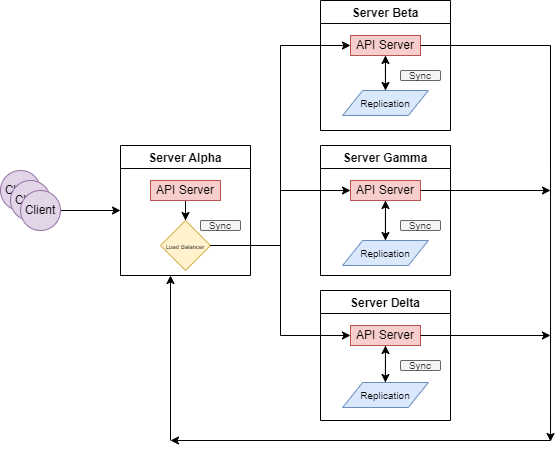

The diagram above was exported from draw.io. Its source (the exported page's mxGraphModel, read from the mxfile embedded in the PNG):
<mxGraphModel dx="1185" dy="670" grid="1" gridSize="10" guides="1" tooltips="1" connect="1" arrows="1" fold="1" page="1" pageScale="1" pageWidth="827" pageHeight="1169" math="0" shadow="0">
  <root>
    <mxCell id="0" />
    <mxCell id="1" parent="0" />
    <mxCell id="pnFVAm6y0iEqiqSnFzUE-2" value="Client" style="ellipse;whiteSpace=wrap;html=1;aspect=fixed;fillColor=#e1d5e7;strokeColor=#9673a6;" vertex="1" parent="1">
      <mxGeometry x="110" y="360" width="40" height="40" as="geometry" />
    </mxCell>
    <mxCell id="pnFVAm6y0iEqiqSnFzUE-3" value="Client" style="ellipse;whiteSpace=wrap;html=1;aspect=fixed;fillColor=#e1d5e7;strokeColor=#9673a6;" vertex="1" parent="1">
      <mxGeometry x="120" y="370" width="40" height="40" as="geometry" />
    </mxCell>
    <mxCell id="pnFVAm6y0iEqiqSnFzUE-8" style="edgeStyle=orthogonalEdgeStyle;rounded=0;orthogonalLoop=1;jettySize=auto;html=1;entryX=0;entryY=0.5;entryDx=0;entryDy=0;" edge="1" parent="1" source="pnFVAm6y0iEqiqSnFzUE-4" target="pnFVAm6y0iEqiqSnFzUE-5">
      <mxGeometry relative="1" as="geometry">
        <mxPoint x="210" y="400" as="targetPoint" />
      </mxGeometry>
    </mxCell>
    <mxCell id="pnFVAm6y0iEqiqSnFzUE-4" value="Client" style="ellipse;whiteSpace=wrap;html=1;aspect=fixed;fillColor=#e1d5e7;strokeColor=#9673a6;" vertex="1" parent="1">
      <mxGeometry x="130" y="380" width="40" height="40" as="geometry" />
    </mxCell>
    <mxCell id="pnFVAm6y0iEqiqSnFzUE-5" value="Server Alpha" style="swimlane;" vertex="1" parent="1">
      <mxGeometry x="230" y="335" width="130" height="130" as="geometry" />
    </mxCell>
    <mxCell id="pnFVAm6y0iEqiqSnFzUE-10" style="edgeStyle=orthogonalEdgeStyle;rounded=0;orthogonalLoop=1;jettySize=auto;html=1;entryX=0.5;entryY=0;entryDx=0;entryDy=0;fontSize=6;" edge="1" parent="pnFVAm6y0iEqiqSnFzUE-5" source="pnFVAm6y0iEqiqSnFzUE-6" target="pnFVAm6y0iEqiqSnFzUE-9">
      <mxGeometry relative="1" as="geometry" />
    </mxCell>
    <mxCell id="pnFVAm6y0iEqiqSnFzUE-6" value="API Server" style="rounded=0;whiteSpace=wrap;html=1;fillColor=#f8cecc;strokeColor=#b85450;" vertex="1" parent="pnFVAm6y0iEqiqSnFzUE-5">
      <mxGeometry x="30" y="35" width="70" height="20" as="geometry" />
    </mxCell>
    <mxCell id="pnFVAm6y0iEqiqSnFzUE-9" value="&lt;font style=&quot;font-size: 6px;&quot;&gt;Load Balancer&lt;/font&gt;" style="rhombus;whiteSpace=wrap;html=1;fillColor=#fff2cc;strokeColor=#d6b656;" vertex="1" parent="pnFVAm6y0iEqiqSnFzUE-5">
      <mxGeometry x="40" y="75" width="50" height="50" as="geometry" />
    </mxCell>
    <mxCell id="pnFVAm6y0iEqiqSnFzUE-29" value="&lt;font style=&quot;font-size: 10px;&quot;&gt;Sync&lt;/font&gt;" style="rounded=1;whiteSpace=wrap;html=1;fontSize=6;fillColor=#f5f5f5;fontColor=#333333;strokeColor=#666666;" vertex="1" parent="pnFVAm6y0iEqiqSnFzUE-5">
      <mxGeometry x="80" y="75" width="40" height="10" as="geometry" />
    </mxCell>
    <mxCell id="pnFVAm6y0iEqiqSnFzUE-11" value="Server Beta" style="swimlane;" vertex="1" parent="1">
      <mxGeometry x="430" y="190" width="130" height="130" as="geometry" />
    </mxCell>
    <mxCell id="pnFVAm6y0iEqiqSnFzUE-50" style="edgeStyle=orthogonalEdgeStyle;rounded=0;orthogonalLoop=1;jettySize=auto;html=1;entryX=0.5;entryY=0;entryDx=0;entryDy=0;fontSize=10;" edge="1" parent="pnFVAm6y0iEqiqSnFzUE-11" source="pnFVAm6y0iEqiqSnFzUE-13" target="pnFVAm6y0iEqiqSnFzUE-43">
      <mxGeometry relative="1" as="geometry" />
    </mxCell>
    <mxCell id="pnFVAm6y0iEqiqSnFzUE-13" value="API Server" style="rounded=0;whiteSpace=wrap;html=1;fillColor=#f8cecc;strokeColor=#b85450;" vertex="1" parent="pnFVAm6y0iEqiqSnFzUE-11">
      <mxGeometry x="30" y="35" width="70" height="20" as="geometry" />
    </mxCell>
    <mxCell id="pnFVAm6y0iEqiqSnFzUE-26" value="&lt;font style=&quot;font-size: 10px;&quot;&gt;Sync&lt;/font&gt;" style="rounded=1;whiteSpace=wrap;html=1;fontSize=6;fillColor=#f5f5f5;fontColor=#333333;strokeColor=#666666;" vertex="1" parent="pnFVAm6y0iEqiqSnFzUE-11">
      <mxGeometry x="80" y="70" width="40" height="10" as="geometry" />
    </mxCell>
    <mxCell id="pnFVAm6y0iEqiqSnFzUE-46" style="edgeStyle=orthogonalEdgeStyle;rounded=0;orthogonalLoop=1;jettySize=auto;html=1;fontSize=10;" edge="1" parent="pnFVAm6y0iEqiqSnFzUE-11" source="pnFVAm6y0iEqiqSnFzUE-43" target="pnFVAm6y0iEqiqSnFzUE-13">
      <mxGeometry relative="1" as="geometry" />
    </mxCell>
    <mxCell id="pnFVAm6y0iEqiqSnFzUE-43" value="Replication" style="shape=parallelogram;perimeter=parallelogramPerimeter;whiteSpace=wrap;html=1;fixedSize=1;fontSize=10;fillColor=#dae8fc;strokeColor=#6c8ebf;" vertex="1" parent="pnFVAm6y0iEqiqSnFzUE-11">
      <mxGeometry x="22.139999999999986" y="90" width="85.71" height="25" as="geometry" />
    </mxCell>
    <mxCell id="pnFVAm6y0iEqiqSnFzUE-15" value="Server Gamma" style="swimlane;" vertex="1" parent="1">
      <mxGeometry x="430" y="335" width="130" height="130" as="geometry" />
    </mxCell>
    <mxCell id="pnFVAm6y0iEqiqSnFzUE-49" style="edgeStyle=orthogonalEdgeStyle;rounded=0;orthogonalLoop=1;jettySize=auto;html=1;entryX=0.5;entryY=0;entryDx=0;entryDy=0;fontSize=10;" edge="1" parent="pnFVAm6y0iEqiqSnFzUE-15" source="pnFVAm6y0iEqiqSnFzUE-17" target="pnFVAm6y0iEqiqSnFzUE-44">
      <mxGeometry relative="1" as="geometry" />
    </mxCell>
    <mxCell id="pnFVAm6y0iEqiqSnFzUE-17" value="API Server" style="rounded=0;whiteSpace=wrap;html=1;fillColor=#f8cecc;strokeColor=#b85450;" vertex="1" parent="pnFVAm6y0iEqiqSnFzUE-15">
      <mxGeometry x="30" y="35" width="70" height="20" as="geometry" />
    </mxCell>
    <mxCell id="pnFVAm6y0iEqiqSnFzUE-27" value="&lt;font style=&quot;font-size: 10px;&quot;&gt;Sync&lt;/font&gt;" style="rounded=1;whiteSpace=wrap;html=1;fontSize=6;fillColor=#f5f5f5;fontColor=#333333;strokeColor=#666666;" vertex="1" parent="pnFVAm6y0iEqiqSnFzUE-15">
      <mxGeometry x="80" y="75" width="40" height="10" as="geometry" />
    </mxCell>
    <mxCell id="pnFVAm6y0iEqiqSnFzUE-47" style="edgeStyle=orthogonalEdgeStyle;rounded=0;orthogonalLoop=1;jettySize=auto;html=1;entryX=0.5;entryY=1;entryDx=0;entryDy=0;fontSize=10;" edge="1" parent="pnFVAm6y0iEqiqSnFzUE-15" source="pnFVAm6y0iEqiqSnFzUE-44" target="pnFVAm6y0iEqiqSnFzUE-17">
      <mxGeometry relative="1" as="geometry" />
    </mxCell>
    <mxCell id="pnFVAm6y0iEqiqSnFzUE-44" value="Replication" style="shape=parallelogram;perimeter=parallelogramPerimeter;whiteSpace=wrap;html=1;fixedSize=1;fontSize=10;fillColor=#dae8fc;strokeColor=#6c8ebf;" vertex="1" parent="pnFVAm6y0iEqiqSnFzUE-15">
      <mxGeometry x="22.139999999999986" y="95" width="85.71" height="25" as="geometry" />
    </mxCell>
    <mxCell id="pnFVAm6y0iEqiqSnFzUE-19" value="Server Delta" style="swimlane;" vertex="1" parent="1">
      <mxGeometry x="430" y="480" width="130" height="130" as="geometry" />
    </mxCell>
    <mxCell id="pnFVAm6y0iEqiqSnFzUE-51" style="edgeStyle=orthogonalEdgeStyle;rounded=0;orthogonalLoop=1;jettySize=auto;html=1;fontSize=10;" edge="1" parent="pnFVAm6y0iEqiqSnFzUE-19" source="pnFVAm6y0iEqiqSnFzUE-21" target="pnFVAm6y0iEqiqSnFzUE-45">
      <mxGeometry relative="1" as="geometry" />
    </mxCell>
    <mxCell id="pnFVAm6y0iEqiqSnFzUE-21" value="API Server" style="rounded=0;whiteSpace=wrap;html=1;fillColor=#f8cecc;strokeColor=#b85450;" vertex="1" parent="pnFVAm6y0iEqiqSnFzUE-19">
      <mxGeometry x="30" y="35" width="70" height="20" as="geometry" />
    </mxCell>
    <mxCell id="pnFVAm6y0iEqiqSnFzUE-28" value="&lt;font style=&quot;font-size: 10px;&quot;&gt;Sync&lt;/font&gt;" style="rounded=1;whiteSpace=wrap;html=1;fontSize=6;fillColor=#f5f5f5;fontColor=#333333;strokeColor=#666666;" vertex="1" parent="pnFVAm6y0iEqiqSnFzUE-19">
      <mxGeometry x="80" y="70" width="40" height="10" as="geometry" />
    </mxCell>
    <mxCell id="pnFVAm6y0iEqiqSnFzUE-48" style="edgeStyle=orthogonalEdgeStyle;rounded=0;orthogonalLoop=1;jettySize=auto;html=1;entryX=0.5;entryY=1;entryDx=0;entryDy=0;fontSize=10;" edge="1" parent="pnFVAm6y0iEqiqSnFzUE-19" source="pnFVAm6y0iEqiqSnFzUE-45" target="pnFVAm6y0iEqiqSnFzUE-21">
      <mxGeometry relative="1" as="geometry" />
    </mxCell>
    <mxCell id="pnFVAm6y0iEqiqSnFzUE-45" value="Replication" style="shape=parallelogram;perimeter=parallelogramPerimeter;whiteSpace=wrap;html=1;fixedSize=1;fontSize=10;fillColor=#dae8fc;strokeColor=#6c8ebf;" vertex="1" parent="pnFVAm6y0iEqiqSnFzUE-19">
      <mxGeometry x="22.139999999999986" y="92" width="85.71" height="25" as="geometry" />
    </mxCell>
    <mxCell id="pnFVAm6y0iEqiqSnFzUE-23" style="edgeStyle=orthogonalEdgeStyle;rounded=0;orthogonalLoop=1;jettySize=auto;html=1;entryX=0;entryY=0.5;entryDx=0;entryDy=0;fontSize=6;" edge="1" parent="1" source="pnFVAm6y0iEqiqSnFzUE-9" target="pnFVAm6y0iEqiqSnFzUE-13">
      <mxGeometry relative="1" as="geometry" />
    </mxCell>
    <mxCell id="pnFVAm6y0iEqiqSnFzUE-24" style="edgeStyle=orthogonalEdgeStyle;rounded=0;orthogonalLoop=1;jettySize=auto;html=1;entryX=0;entryY=0.5;entryDx=0;entryDy=0;fontSize=6;" edge="1" parent="1" source="pnFVAm6y0iEqiqSnFzUE-9" target="pnFVAm6y0iEqiqSnFzUE-17">
      <mxGeometry relative="1" as="geometry" />
    </mxCell>
    <mxCell id="pnFVAm6y0iEqiqSnFzUE-25" style="edgeStyle=orthogonalEdgeStyle;rounded=0;orthogonalLoop=1;jettySize=auto;html=1;entryX=0;entryY=0.5;entryDx=0;entryDy=0;fontSize=6;" edge="1" parent="1" source="pnFVAm6y0iEqiqSnFzUE-9" target="pnFVAm6y0iEqiqSnFzUE-21">
      <mxGeometry relative="1" as="geometry" />
    </mxCell>
    <mxCell id="pnFVAm6y0iEqiqSnFzUE-33" style="edgeStyle=orthogonalEdgeStyle;rounded=0;orthogonalLoop=1;jettySize=auto;html=1;fontSize=10;" edge="1" parent="1" source="pnFVAm6y0iEqiqSnFzUE-13">
      <mxGeometry relative="1" as="geometry">
        <mxPoint x="660.0344827586207" y="631" as="targetPoint" />
      </mxGeometry>
    </mxCell>
    <mxCell id="pnFVAm6y0iEqiqSnFzUE-37" style="edgeStyle=orthogonalEdgeStyle;rounded=0;orthogonalLoop=1;jettySize=auto;html=1;fontSize=10;" edge="1" parent="1" source="pnFVAm6y0iEqiqSnFzUE-17">
      <mxGeometry relative="1" as="geometry">
        <mxPoint x="660" y="380" as="targetPoint" />
      </mxGeometry>
    </mxCell>
    <mxCell id="pnFVAm6y0iEqiqSnFzUE-39" style="edgeStyle=orthogonalEdgeStyle;rounded=0;orthogonalLoop=1;jettySize=auto;html=1;fontSize=10;" edge="1" parent="1" source="pnFVAm6y0iEqiqSnFzUE-21">
      <mxGeometry relative="1" as="geometry">
        <mxPoint x="660" y="525" as="targetPoint" />
      </mxGeometry>
    </mxCell>
    <mxCell id="pnFVAm6y0iEqiqSnFzUE-41" value="" style="endArrow=classic;html=1;rounded=0;fontSize=10;" edge="1" parent="1">
      <mxGeometry width="50" height="50" relative="1" as="geometry">
        <mxPoint x="660" y="630" as="sourcePoint" />
        <mxPoint x="280" y="630" as="targetPoint" />
      </mxGeometry>
    </mxCell>
    <mxCell id="pnFVAm6y0iEqiqSnFzUE-42" value="" style="endArrow=classic;html=1;rounded=0;fontSize=10;" edge="1" parent="1">
      <mxGeometry width="50" height="50" relative="1" as="geometry">
        <mxPoint x="280" y="630" as="sourcePoint" />
        <mxPoint x="280" y="465" as="targetPoint" />
      </mxGeometry>
    </mxCell>
  </root>
</mxGraphModel>